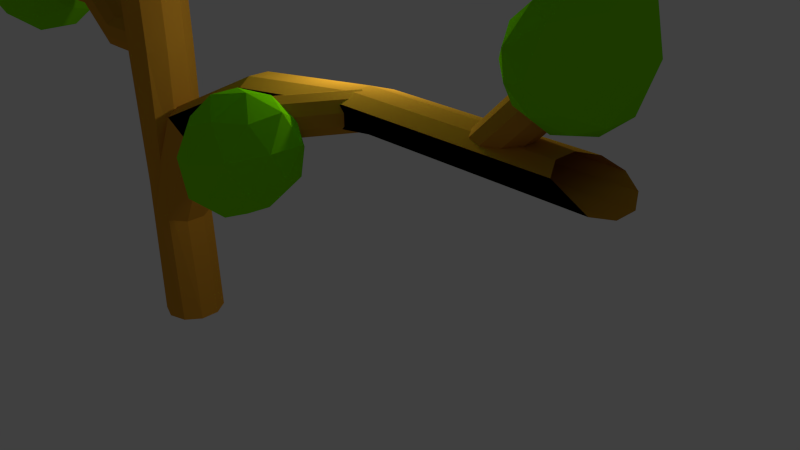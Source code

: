 # Source: Arbres_Geant_fusionne.blend  (saved by Blender 2.69.0; exported with 4.5.12 LTS)
import bpy
from mathutils import Matrix  # noqa: F401  (used for matrix-valued properties, if any)

bpy.ops.wm.read_factory_settings(use_empty=True)
scene = bpy.context.scene
scene.name = 'Scene'

# ---- collections
col_collection_1 = bpy.data.collections.new('Collection 1'); scene.collection.children.link(col_collection_1)

# ---- materials (node trees are filled in below, after node groups)
mat_feuilles = bpy.data.materials.new('Feuilles')
mat_feuilles.alpha_threshold = 0.0
mat_feuilles.use_transparent_shadow = False
mat_feuilles.diffuse_color = (0.224, 0.8, 0.0, 1.0)
mat_feuilles.roughness = 0.5
mat_feuilles.line_color = (0.0, 0.0, 0.0, 1.0)
mat_bois = bpy.data.materials.new('Bois')
mat_bois.alpha_threshold = 0.0
mat_bois.use_transparent_shadow = False
mat_bois.diffuse_color = (0.6619, 0.2978, 0.02725, 1.0)
mat_bois.roughness = 0.5
mat_bois.specular_intensity = 0.1602
mat_bois.line_color = (0.0, 0.0, 0.0, 1.0)
mat_feuilles_001 = bpy.data.materials.new('Feuilles.001')
mat_feuilles_001.alpha_threshold = 0.0
mat_feuilles_001.use_transparent_shadow = False
mat_feuilles_001.diffuse_color = (0.224, 0.8, 0.0, 1.0)
mat_feuilles_001.roughness = 0.5
mat_feuilles_001.line_color = (0.0, 0.0, 0.0, 1.0)

# ---- material node trees

# ---- world
world_world = bpy.data.worlds.new('World'); scene.world = world_world
world_world.color = (0.05088, 0.05088, 0.05088)
world_world.use_sun_shadow = False
world_world.sun_shadow_jitter_overblur = 0.0
world_world.cycles.sampling_method = 'MANUAL'
world_world.cycles.sample_map_resolution = 256

# ---- cameras
cam_camera = bpy.data.cameras.new('Camera')
cam_camera.clip_end = 100.0
cam_camera.lens = 35.0
cam_camera.sensor_width = 32.0
cam_camera.sensor_height = 18.0
cam_camera.ortho_scale = 7.314
cam_camera.dof.focus_distance = 0.0
cam_camera.dof.aperture_fstop = 128.0

# ---- lights
light_lamp = bpy.data.lights.new('Lamp', 'POINT')
light_lamp.transmission_factor = 0.0
light_lamp.cutoff_distance = 30.0
light_lamp.energy = 100.0
light_lamp.shadow_buffer_clip_start = 1.001
light_lamp.shadow_soft_size = 0.1
light_lamp.shadow_maximum_resolution = 0.006
light_lamp.use_absolute_resolution = True
light_lamp.cycles.use_multiple_importance_sampling = False

# ---- meshes
me_icosphere_001 = bpy.data.meshes.new('Icosphere.001')
me_icosphere_001.from_pydata([(1.378, -0.8195, -1.548), (1.601, -0.02702, -1.551), (1.322, -0.7553, -1.571), (1.546, 0.03713, -1.573), (1.287, -0.716, -1.63), (1.511, 0.07649, -1.632), (1.287, -0.7164, -1.702), (1.511, 0.07602, -1.705), (1.322, -0.7565, -1.761), (1.545, 0.03591, -1.763), (1.377, -0.821, -1.784), (1.601, -0.02852, -1.786), (1.433, -0.8851, -1.761), (1.656, -0.09266, -1.763), (1.467, -0.9245, -1.702), (1.691, -0.132, -1.705), (1.467, -0.924, -1.63), (1.691, -0.1316, -1.632), (1.433, -0.8839, -1.571), (1.657, -0.09145, -1.573), (2.598, -6.565e-08, -1.403), (2.854, -0.2995, -1.384), (2.62, -0.4847, -1.203), (2.475, -9.652e-08, -1.091), (2.62, 0.4847, -1.203), (2.854, 0.2995, -1.384), (2.888, -0.4847, -1.063), (2.654, -0.2995, -0.8816), (2.654, 0.2995, -0.8816), (2.888, 0.4847, -1.063), (3.033, -9.151e-09, -1.174), (2.957, -3.614e-08, -0.7806), (2.583, -0.2849, -1.333), (2.721, -0.1761, -1.44), (2.734, -0.4609, -1.322), (2.872, -2.343e-08, -1.429), (2.721, 0.1761, -1.44), (2.498, -8.605e-08, -1.268), (2.511, -0.2849, -1.15), (2.583, 0.2849, -1.333), (2.511, 0.2849, -1.15), (2.734, 0.4609, -1.322), (2.955, -0.1761, -1.343), (2.955, 0.1761, -1.343), (2.732, -0.5697, -1.171), (2.87, -0.4609, -1.277), (2.509, -0.1761, -0.9985), (2.594, -0.4609, -1.064), (2.594, 0.4609, -1.064), (2.509, 0.1761, -0.9985), (2.87, 0.4609, -1.277), (2.732, 0.5697, -1.171), (3.003, -0.2849, -1.104), (2.78, -0.4609, -0.9321), (2.643, -8.17e-08, -0.8257), (2.78, 0.4609, -0.9321), (3.003, 0.2849, -1.104), (2.958, -0.2849, -0.8728), (3.044, -1.679e-08, -0.9385), (2.821, -0.1761, -0.7664), (2.821, 0.1761, -0.7664), (2.958, 0.2849, -0.8728), (-1.445, 1.829e-08, -1.42), (-1.677, -0.4517, -1.062), (-1.681, -0.7309, -1.554), (-1.684, 1.847e-07, -1.858), (-1.681, 0.7309, -1.554), (-1.677, 0.4517, -1.062), (-2.065, -0.7309, -1.277), (-2.069, -0.4517, -1.769), (-2.069, 0.4517, -1.769), (-2.065, 0.7309, -1.277), (-2.062, 8.222e-08, -0.9732), (-2.573, 3.22e-07, -1.407), (-1.509, -0.4296, -1.499), (-1.507, -0.2655, -1.21), (-1.645, -0.6951, -1.289), (-1.643, -2.569e-08, -0.9995), (-1.507, 0.2655, -1.21), (-1.511, 9.606e-08, -1.678), (-1.649, -0.4296, -1.757), (-1.509, 0.4296, -1.499), (-1.649, 0.4296, -1.757), (-1.645, 0.6951, -1.289), (-1.748, -0.2655, -0.9489), (-1.748, 0.2655, -0.9489), (-1.752, -0.8593, -1.417), (-1.75, -0.6952, -1.128), (-1.756, -0.2655, -1.885), (-1.755, -0.6952, -1.706), (-1.755, 0.6952, -1.706), (-1.756, 0.2655, -1.885), (-1.75, 0.6952, -1.128), (-1.752, 0.8593, -1.417), (-2.125, -0.4296, -1.074), (-2.129, -0.6951, -1.542), (-2.131, 3.003e-07, -1.831), (-2.129, 0.6951, -1.542), (-2.125, 0.4296, -1.074), (-2.382, -0.4296, -1.33), (-2.381, 2.101e-07, -1.151), (-2.385, -0.2655, -1.619), (-2.385, 0.2655, -1.619), (-2.382, 0.4296, -1.33), (-0.7453, 0.2434, -1.72), (-0.3732, 0.2434, -1.72), (-0.7453, 0.1969, -1.789), (-0.3732, 0.1969, -1.789), (-0.7453, 0.0752, -1.832), (-0.3732, 0.0752, -1.832), (-0.7453, -0.0752, -1.832), (-0.3732, -0.0752, -1.832), (-0.7453, -0.1969, -1.789), (-0.3732, -0.1969, -1.789), (-0.7453, -0.2434, -1.72), (-0.3732, -0.2434, -1.72), (-0.7453, -0.1969, -1.65), (-0.3732, -0.1969, -1.65), (-0.7453, -0.0752, -1.607), (-0.3732, -0.0752, -1.607), (-0.7453, 0.0752, -1.607), (-0.3732, 0.0752, -1.607), (-0.7453, 0.1969, -1.65), (-0.3732, 0.1969, -1.65), (-0.7453, 0.1969, -1.65), (-0.7453, 0.0752, -1.607), (-0.7453, -0.0752, -1.607), (-0.7453, -0.1969, -1.65), (-0.7453, -0.2434, -1.72), (-0.7453, -0.1969, -1.789), (-0.7453, -0.0752, -1.832), (-0.7453, 0.0752, -1.832), (-0.7453, 0.1969, -1.789), (-0.7453, 0.2434, -1.72), (-0.7453, 0.2434, -1.72), (-0.7453, 0.1969, -1.789), (-0.7453, 0.0752, -1.832), (-0.7453, -0.0752, -1.832), (-0.7453, -0.1969, -1.789), (-0.7453, -0.2434, -1.72), (-0.7453, -0.1969, -1.65), (-0.7453, -0.0752, -1.607), (-0.7453, 0.0752, -1.607), (-0.7453, 0.1969, -1.65), (-0.7453, 0.2434, -1.72), (-0.7453, 0.1969, -1.789), (-0.7453, 0.0752, -1.832), (-0.7453, -0.0752, -1.832), (-0.7453, -0.1969, -1.789), (-0.7453, -0.2434, -1.72), (-0.7453, -0.1969, -1.65), (-0.7453, -0.0752, -1.607), (-0.7453, 0.0752, -1.607), (-0.7453, 0.1969, -1.65), (-1.03, 0.2434, -1.46), (-1.03, 0.1969, -1.529), (-1.03, 0.0752, -1.572), (-1.03, -0.0752, -1.572), (-1.03, -0.1969, -1.529), (-1.03, -0.2434, -1.46), (-1.03, -0.1969, -1.391), (-1.03, -0.0752, -1.348), (-1.03, 0.0752, -1.348), (-1.03, 0.1969, -1.391), (-0.7453, 0.1969, -1.65), (-0.7453, 0.0752, -1.607), (-0.7453, -0.0752, -1.607), (-0.7453, -0.1969, -1.65), (-0.7453, -0.2434, -1.72), (-0.7453, -0.1969, -1.789), (-0.7453, -0.0752, -1.832), (-0.7453, 0.0752, -1.832), (-0.7453, 0.1969, -1.789), (-0.7453, 0.2434, -1.72), (-1.601, 0.2434, -1.46), (-1.601, 0.1969, -1.529), (-1.601, 0.0752, -1.572), (-1.601, -0.0752, -1.572), (-1.601, -0.1969, -1.529), (-1.601, -0.2434, -1.46), (-1.601, -0.1969, -1.391), (-1.601, -0.0752, -1.348), (-1.601, 0.0752, -1.348), (-1.601, 0.1969, -1.391), (-1.601, 0.2434, -1.46), (-1.601, 0.1969, -1.529), (-1.601, 0.0752, -1.572), (-1.601, -0.0752, -1.572), (-1.601, -0.1969, -1.529), (-1.601, -0.2434, -1.46), (-1.601, -0.1969, -1.391), (-1.601, -0.0752, -1.348), (-1.601, 0.0752, -1.348), (-1.601, 0.1969, -1.391), (-1.601, 0.2434, -1.46), (-1.601, 0.1969, -1.529), (-1.601, 0.0752, -1.572), (-1.601, -0.0752, -1.572), (-1.601, -0.1969, -1.529), (-1.601, -0.2434, -1.46), (-1.601, -0.1969, -1.391), (-1.601, -0.0752, -1.348), (-1.601, 0.0752, -1.348), (-1.601, 0.1969, -1.391), (-2.037e-07, 0.0, -1.1), (1.935, -0.5783, -0.4919), (-0.739, -0.9357, -0.4919), (-2.391, 0.0, -0.4919), (-0.739, 0.9357, -0.4919), (1.935, 0.5783, -0.4919), (0.739, -0.9357, 0.497), (-1.935, -0.5783, 0.497), (-1.935, 0.5783, 0.497), (0.739, 0.9357, 0.497), (2.391, 0.0, 0.497), (0.0, 0.0, 1.351), (-0.4344, -0.55, -0.9357), (1.137, -0.3399, -0.9357), (0.7029, -0.8899, -0.5783), (2.274, 0.0, -0.5783), (1.137, 0.3399, -0.9357), (-1.406, 0.0, -0.9357), (-1.84, -0.55, -0.5783), (-0.4344, 0.55, -0.9357), (-1.84, 0.55, -0.5783), (0.7029, 0.8899, -0.5783), (2.543, -0.3399, -0.2486), (2.543, 0.3399, -0.2486), (-2.037e-07, -1.1, -0.2486), (1.572, -0.8899, -0.2486), (-2.543, -0.3399, -0.2486), (-1.572, -0.8899, -0.2486), (-1.572, 0.8899, -0.2486), (-2.543, 0.3399, -0.2486), (1.572, 0.8899, -0.2486), (-2.037e-07, 1.1, -0.2486), (1.84, -0.55, 0.6976), (-0.7029, -0.8899, 0.6976), (-2.274, 0.0, 0.6976), (-0.7029, 0.8899, 0.6976), (1.84, 0.55, 0.6976), (0.1787, -0.55, 1.2), (0.5783, 0.0, 1.2), (-0.4679, -0.3399, 1.2), (-0.4679, 0.3399, 1.2), (0.1787, 0.55, 1.2), (-0.2677, 0.3922, -3.844), (-0.2677, 0.3922, -0.7794), (-0.1519, 0.3173, -3.844), (-0.1519, 0.3173, -0.7794), (-0.08038, 0.1212, -3.844), (-0.08038, 0.1212, -0.7794), (-0.08038, -0.1212, -3.844), (-0.08038, -0.1212, -0.7794), (-0.1519, -0.3173, -3.844), (-0.1519, -0.3173, -0.7794), (-0.2677, -0.3922, -3.844), (-0.2677, -0.3922, -0.7794), (-0.3835, -0.3173, -3.844), (-0.3835, -0.3173, -0.7794), (-0.455, -0.1212, -3.844), (-0.455, -0.1212, -0.7794), (-0.455, 0.1212, -3.844), (-0.455, 0.1212, -0.7794), (-0.3835, 0.3173, -3.844), (-0.3835, 0.3173, -0.7794), (-0.2677, 0.3922, -2.738), (-0.2677, 0.3922, -1.717), (-0.1519, 0.3173, -1.717), (-0.1765, 0.3173, -2.738), (-0.08038, 0.1212, -1.717), (-0.1202, 0.1212, -2.738), (-0.08038, -0.1212, -1.717), (-0.1202, -0.1212, -2.738), (-0.1519, -0.3173, -1.717), (-0.1765, -0.3173, -2.738), (-0.2677, -0.3922, -1.717), (-0.2677, -0.3922, -2.738), (-0.3835, -0.3173, -1.717), (-0.3589, -0.3173, -2.738), (-0.455, -0.1212, -1.717), (-0.4153, -0.1212, -2.738), (-0.455, 0.1212, -1.717), (-0.4153, 0.1212, -2.738), (-0.3835, 0.3173, -1.717), (-0.3589, 0.3173, -2.738), (0.08934, 0.3922, -2.182), (0.1765, 0.3173, -2.236), (0.2303, 0.1212, -2.27), (0.2303, -0.1212, -2.27), (0.1765, -0.3173, -2.236), (0.002194, -0.3173, -2.128), (-0.05166, -0.1212, -2.095), (-0.05166, 0.1212, -2.095), (0.002194, 0.3173, -2.128), (-0.2777, 0.3922, -2.976), (-0.1906, 0.3173, -3.03), (-0.1367, 0.1212, -3.063), (-0.1367, -0.1212, -3.063), (-0.1906, -0.3173, -3.03), (-0.2777, -0.3922, -2.976), (-0.3649, -0.3173, -2.921), (-0.4187, -0.1212, -2.888), (-0.4187, 0.1212, -2.888), (-0.3649, 0.3173, -2.921), (0.1765, -0.3173, -2.236), (0.002194, -0.3173, -2.128), (-0.1906, -0.3173, -3.03), (-0.2777, -0.3922, -2.976), (-0.3649, -0.3173, -2.921), (0.895, 0.3922, -1.763), (0.9821, 0.3173, -1.818), (1.036, 0.1212, -1.851), (1.036, -0.1212, -1.851), (0.9821, -0.3173, -1.818), (0.8078, -0.3173, -1.709), (0.754, -0.1212, -1.676), (0.754, 0.1212, -1.676), (0.8078, 0.3173, -1.709), (0.9821, -0.3173, -1.818), (0.8078, -0.3173, -1.709), (1.717, 0.3922, -1.644), (1.804, 0.3173, -1.698), (1.858, 0.1212, -1.731), (1.858, -0.1212, -1.731), (1.804, -0.3173, -1.698), (1.63, -0.3173, -1.589), (1.576, -0.1212, -1.556), (1.576, 0.1212, -1.556), (1.63, 0.3173, -1.589), (1.804, -0.3173, -1.698), (1.63, -0.3173, -1.589), (2.875, 0.3922, -1.644), (2.962, 0.3173, -1.698), (3.016, 0.1212, -1.731), (3.016, -0.1212, -1.731), (2.962, -0.3173, -1.698), (2.788, -0.3173, -1.589), (2.734, -0.1212, -1.556), (2.734, 0.1212, -1.556), (2.788, 0.3173, -1.589), (2.962, -0.3173, -1.698), (2.788, -0.3173, -1.589), (2.75, 0.2434, -1.183), (2.793, 0.1969, -1.232), (2.819, 0.0752, -1.262), (2.819, -0.0752, -1.262), (2.793, -0.1969, -1.232), (2.75, -0.2434, -1.183), (2.708, -0.1969, -1.134), (2.682, -0.0752, -1.104), (2.682, 0.0752, -1.104), (2.708, 0.1969, -1.134), (2.348, 0.2434, -1.652), (2.39, 0.1969, -1.701), (2.416, 0.0752, -1.731), (2.416, -0.0752, -1.731), (2.39, -0.1969, -1.701), (2.348, -0.2434, -1.652), (2.305, -0.1969, -1.603), (2.279, -0.0752, -1.573), (2.279, 0.0752, -1.573), (2.305, 0.1969, -1.603), (2.348, 0.2434, -1.652), (2.39, 0.1969, -1.701), (2.416, 0.0752, -1.731), (2.416, -0.0752, -1.731), (2.39, -0.1969, -1.701), (2.348, -0.2434, -1.652), (2.305, -0.1969, -1.603), (2.279, -0.0752, -1.573), (2.279, 0.0752, -1.573), (2.305, 0.1969, -1.603), (2.348, 0.2434, -1.652), (2.39, 0.1969, -1.701), (2.416, 0.0752, -1.731), (2.416, -0.0752, -1.731), (2.39, -0.1969, -1.701), (2.348, -0.2434, -1.652), (2.305, -0.1969, -1.603), (2.279, -0.0752, -1.573), (2.279, 0.0752, -1.573), (2.305, 0.1969, -1.603), (1.241, -0.6159, -1.74), (1.525, -0.6765, -1.65), (1.451, -0.6369, -1.981), (1.197, -0.9331, -2.026), (1.114, -1.156, -1.723), (1.317, -0.9971, -1.49), (1.656, -1.028, -1.88), (1.453, -1.186, -2.113), (1.244, -1.507, -1.953), (1.318, -1.546, -1.622), (1.572, -1.25, -1.577), (1.572, -1.712, -1.882), (1.339, -0.5444, -1.871), (1.383, -0.5676, -1.676), (1.506, -0.58, -1.818), (1.427, -0.7917, -1.529), (1.26, -0.7561, -1.582), (1.19, -0.7185, -1.897), (1.313, -0.7308, -2.039), (1.141, -0.8493, -1.719), (1.115, -1.036, -1.887), (1.185, -1.073, -1.572), (1.558, -0.8745, -1.572), (1.435, -1.063, -1.478), (1.563, -0.7204, -1.945), (1.607, -0.7437, -1.75), (1.294, -0.9877, -2.108), (1.444, -0.8136, -2.082), (1.123, -1.307, -1.836), (1.172, -1.176, -2.014), (1.285, -1.237, -1.504), (1.166, -1.33, -1.641), (1.66, -1.168, -1.718), (1.59, -1.13, -2.033), (1.348, -1.412, -2.076), (1.269, -1.624, -1.788), (1.462, -1.473, -1.566), (1.66, -1.439, -1.898), (1.611, -1.57, -1.719), (1.541, -1.532, -2.034), (1.418, -1.721, -1.941), (1.462, -1.744, -1.746)], [], [(0, 1, 3, 2), (2, 3, 5, 4), (4, 5, 7, 6), (6, 7, 9, 8), (8, 9, 11, 10), (10, 11, 13, 12), (12, 13, 15, 14), (14, 15, 17, 16), (3, 1, 19, 17, 15, 13, 11, 9, 7, 5), (18, 19, 1, 0), (16, 17, 19, 18), (0, 2, 4, 6, 8, 10, 12, 14, 16, 18), (20, 33, 32), (21, 33, 35), (20, 32, 37), (20, 37, 39), (20, 39, 36), (21, 35, 42), (22, 34, 44), (23, 38, 46), (24, 40, 48), (25, 41, 50), (21, 42, 45), (22, 44, 47), (23, 46, 49), (24, 48, 51), (25, 50, 43), (26, 52, 57), (27, 53, 59), (28, 54, 60), (29, 55, 61), (30, 56, 58), (32, 34, 22), (32, 33, 34), (33, 21, 34), (35, 36, 25), (35, 33, 36), (33, 20, 36), (37, 38, 23), (37, 32, 38), (32, 22, 38), (39, 40, 24), (39, 37, 40), (37, 23, 40), (36, 41, 25), (36, 39, 41), (39, 24, 41), (42, 43, 30), (42, 35, 43), (35, 25, 43), (44, 45, 26), (44, 34, 45), (34, 21, 45), (46, 47, 27), (46, 38, 47), (38, 22, 47), (48, 49, 28), (48, 40, 49), (40, 23, 49), (50, 51, 29), (50, 41, 51), (41, 24, 51), (45, 52, 26), (45, 42, 52), (42, 30, 52), (47, 53, 27), (47, 44, 53), (44, 26, 53), (49, 54, 28), (49, 46, 54), (46, 27, 54), (51, 55, 29), (51, 48, 55), (48, 28, 55), (43, 56, 30), (43, 50, 56), (50, 29, 56), (57, 58, 31), (57, 52, 58), (52, 30, 58), (59, 57, 31), (59, 53, 57), (53, 26, 57), (60, 59, 31), (60, 54, 59), (54, 27, 59), (61, 60, 31), (61, 55, 60), (55, 28, 60), (58, 61, 31), (58, 56, 61), (56, 29, 61), (62, 75, 74), (63, 75, 77), (62, 74, 79), (62, 79, 81), (62, 81, 78), (63, 77, 84), (64, 76, 86), (65, 80, 88), (66, 82, 90), (67, 83, 92), (63, 84, 87), (64, 86, 89), (65, 88, 91), (66, 90, 93), (67, 92, 85), (68, 94, 99), (69, 95, 101), (70, 96, 102), (71, 97, 103), (72, 98, 100), (74, 76, 64), (74, 75, 76), (75, 63, 76), (77, 78, 67), (77, 75, 78), (75, 62, 78), (79, 80, 65), (79, 74, 80), (74, 64, 80), (81, 82, 66), (81, 79, 82), (79, 65, 82), (78, 83, 67), (78, 81, 83), (81, 66, 83), (84, 85, 72), (84, 77, 85), (77, 67, 85), (86, 87, 68), (86, 76, 87), (76, 63, 87), (88, 89, 69), (88, 80, 89), (80, 64, 89), (90, 91, 70), (90, 82, 91), (82, 65, 91), (92, 93, 71), (92, 83, 93), (83, 66, 93), (87, 94, 68), (87, 84, 94), (84, 72, 94), (89, 95, 69), (89, 86, 95), (86, 68, 95), (91, 96, 70), (91, 88, 96), (88, 69, 96), (93, 97, 71), (93, 90, 97), (90, 70, 97), (85, 98, 72), (85, 92, 98), (92, 71, 98), (99, 100, 73), (99, 94, 100), (94, 72, 100), (101, 99, 73), (101, 95, 99), (95, 68, 99), (102, 101, 73), (102, 96, 101), (96, 69, 101), (103, 102, 73), (103, 97, 102), (97, 70, 102), (100, 103, 73), (100, 98, 103), (98, 71, 103), (104, 105, 107, 106), (106, 107, 109, 108), (108, 109, 111, 110), (110, 111, 113, 112), (112, 113, 115, 114), (114, 115, 117, 116), (116, 117, 119, 118), (118, 119, 121, 120), (107, 105, 123, 121, 119, 117, 115, 113, 111, 109), (122, 123, 105, 104), (120, 121, 123, 122), (104, 106, 135, 134), (106, 108, 136, 135), (108, 110, 137, 136), (110, 112, 138, 137), (112, 114, 139, 138), (114, 116, 140, 139), (116, 118, 141, 140), (118, 120, 142, 141), (120, 122, 143, 142), (122, 104, 134, 143), (134, 135, 132, 133), (135, 136, 131, 132), (136, 137, 130, 131), (137, 138, 129, 130), (138, 139, 128, 129), (139, 140, 127, 128), (140, 141, 126, 127), (141, 142, 125, 126), (142, 143, 124, 125), (143, 134, 133, 124), (124, 133, 144, 153), (125, 124, 153, 152), (126, 125, 152, 151), (127, 126, 151, 150), (128, 127, 150, 149), (129, 128, 149, 148), (130, 129, 148, 147), (131, 130, 147, 146), (132, 131, 146, 145), (133, 132, 145, 144), (144, 145, 172, 173), (145, 146, 171, 172), (146, 147, 170, 171), (147, 148, 169, 170), (148, 149, 168, 169), (149, 150, 167, 168), (150, 151, 166, 167), (151, 152, 165, 166), (152, 153, 164, 165), (153, 144, 173, 164), (164, 173, 154, 163), (165, 164, 163, 162), (166, 165, 162, 161), (167, 166, 161, 160), (168, 167, 160, 159), (169, 168, 159, 158), (170, 169, 158, 157), (171, 170, 157, 156), (172, 171, 156, 155), (173, 172, 155, 154), (154, 155, 175, 174), (155, 156, 176, 175), (156, 157, 177, 176), (157, 158, 178, 177), (158, 159, 179, 178), (159, 160, 180, 179), (160, 161, 181, 180), (161, 162, 182, 181), (162, 163, 183, 182), (163, 154, 174, 183), (183, 174, 184, 193), (193, 184, 194, 203), (182, 183, 193, 192), (181, 182, 192, 191), (180, 181, 191, 190), (179, 180, 190, 189), (178, 179, 189, 188), (177, 178, 188, 187), (176, 177, 187, 186), (175, 176, 186, 185), (174, 175, 185, 184), (194, 195, 196, 197, 198, 199, 200, 201, 202, 203), (192, 193, 203, 202), (191, 192, 202, 201), (190, 191, 201, 200), (189, 190, 200, 199), (188, 189, 199, 198), (187, 188, 198, 197), (186, 187, 197, 196), (185, 186, 196, 195), (184, 185, 195, 194), (204, 217, 216), (205, 217, 219), (204, 216, 221), (204, 221, 223), (204, 223, 220), (205, 219, 226), (206, 218, 228), (207, 222, 230), (208, 224, 232), (209, 225, 234), (205, 226, 229), (206, 228, 231), (207, 230, 233), (208, 232, 235), (209, 234, 227), (210, 236, 241), (211, 237, 243), (212, 238, 244), (213, 239, 245), (214, 240, 242), (216, 218, 206), (216, 217, 218), (217, 205, 218), (219, 220, 209), (219, 217, 220), (217, 204, 220), (221, 222, 207), (221, 216, 222), (216, 206, 222), (223, 224, 208), (223, 221, 224), (221, 207, 224), (220, 225, 209), (220, 223, 225), (223, 208, 225), (226, 227, 214), (226, 219, 227), (219, 209, 227), (228, 229, 210), (228, 218, 229), (218, 205, 229), (230, 231, 211), (230, 222, 231), (222, 206, 231), (232, 233, 212), (232, 224, 233), (224, 207, 233), (234, 235, 213), (234, 225, 235), (225, 208, 235), (229, 236, 210), (229, 226, 236), (226, 214, 236), (231, 237, 211), (231, 228, 237), (228, 210, 237), (233, 238, 212), (233, 230, 238), (230, 211, 238), (235, 239, 213), (235, 232, 239), (232, 212, 239), (227, 240, 214), (227, 234, 240), (234, 213, 240), (241, 242, 215), (241, 236, 242), (236, 214, 242), (243, 241, 215), (243, 237, 241), (237, 210, 241), (244, 243, 215), (244, 238, 243), (238, 211, 243), (245, 244, 215), (245, 239, 244), (239, 212, 244), (242, 245, 215), (242, 240, 245), (240, 213, 245), (267, 247, 249, 268), (268, 249, 251, 270), (270, 251, 253, 272), (272, 253, 255, 274), (274, 255, 257, 276), (276, 257, 259, 278), (278, 259, 261, 280), (280, 261, 263, 282), (249, 247, 265, 263, 261, 259, 257, 255, 253, 251), (284, 265, 247, 267), (282, 263, 265, 284), (246, 248, 250, 252, 254, 256, 258, 260, 262, 264), (246, 266, 269, 248), (266, 267, 268, 269), (248, 269, 271, 250), (269, 268, 270, 271), (250, 271, 273, 252), (271, 270, 272, 273), (252, 273, 275, 254), (273, 272, 274, 275), (254, 275, 277, 256), (275, 274, 276, 277), (256, 277, 279, 258), (277, 276, 278, 279), (258, 279, 281, 260), (279, 278, 280, 281), (260, 281, 283, 262), (281, 280, 282, 283), (264, 285, 266, 246), (285, 284, 267, 266), (262, 283, 285, 264), (283, 282, 284, 285), (295, 286, 287, 296), (296, 287, 288, 297), (297, 288, 289, 298), (298, 289, 290, 299), (301, 291, 292, 302), (302, 292, 293, 303), (304, 294, 286, 295), (303, 293, 294, 304), (291, 306, 320, 315), (305, 306, 309, 308, 307), (301, 300, 308, 309), (300, 299, 307, 308), (291, 301, 309, 306), (299, 290, 305, 307), (315, 320, 331, 326), (305, 290, 314, 319), (306, 305, 319, 320), (290, 291, 315, 314), (286, 294, 318, 310), (294, 293, 317, 318), (293, 292, 316, 317), (292, 291, 315, 316), (290, 289, 313, 314), (289, 288, 312, 313), (288, 287, 311, 312), (287, 286, 310, 311), (326, 331, 342, 337), (319, 314, 325, 330), (320, 319, 330, 331), (314, 315, 326, 325), (310, 318, 329, 321), (318, 317, 328, 329), (317, 316, 327, 328), (316, 315, 326, 327), (314, 313, 324, 325), (313, 312, 323, 324), (312, 311, 322, 323), (311, 310, 321, 322), (336, 337, 342, 341), (330, 325, 336, 341), (331, 330, 341, 342), (325, 326, 337, 336), (321, 329, 340, 332), (329, 328, 339, 340), (328, 327, 338, 339), (327, 326, 337, 338), (325, 324, 335, 336), (324, 323, 334, 335), (323, 322, 333, 334), (322, 321, 332, 333), (343, 344, 354, 353), (344, 345, 355, 354), (345, 346, 356, 355), (346, 347, 357, 356), (347, 348, 358, 357), (348, 349, 359, 358), (349, 350, 360, 359), (350, 351, 361, 360), (351, 352, 362, 361), (352, 343, 353, 362), (362, 353, 363, 372), (372, 363, 373, 382), (361, 362, 372, 371), (360, 361, 371, 370), (359, 360, 370, 369), (358, 359, 369, 368), (357, 358, 368, 367), (356, 357, 367, 366), (355, 356, 366, 365), (354, 355, 365, 364), (353, 354, 364, 363), (373, 374, 375, 376, 377, 378, 379, 380, 381, 382), (371, 372, 382, 381), (370, 371, 381, 380), (369, 370, 380, 379), (368, 369, 379, 378), (367, 368, 378, 377), (366, 367, 377, 376), (365, 366, 376, 375), (364, 365, 375, 374), (363, 364, 374, 373), (383, 396, 395), (384, 396, 398), (383, 395, 400), (383, 400, 402), (383, 402, 399), (384, 398, 405), (385, 397, 407), (386, 401, 409), (387, 403, 411), (388, 404, 413), (384, 405, 408), (385, 407, 410), (386, 409, 412), (387, 411, 414), (388, 413, 406), (389, 415, 420), (390, 416, 422), (391, 417, 423), (392, 418, 424), (393, 419, 421), (395, 397, 385), (395, 396, 397), (396, 384, 397), (398, 399, 388), (398, 396, 399), (396, 383, 399), (400, 401, 386), (400, 395, 401), (395, 385, 401), (402, 403, 387), (402, 400, 403), (400, 386, 403), (399, 404, 388), (399, 402, 404), (402, 387, 404), (405, 406, 393), (405, 398, 406), (398, 388, 406), (407, 408, 389), (407, 397, 408), (397, 384, 408), (409, 410, 390), (409, 401, 410), (401, 385, 410), (411, 412, 391), (411, 403, 412), (403, 386, 412), (413, 414, 392), (413, 404, 414), (404, 387, 414), (408, 415, 389), (408, 405, 415), (405, 393, 415), (410, 416, 390), (410, 407, 416), (407, 389, 416), (412, 417, 391), (412, 409, 417), (409, 390, 417), (414, 418, 392), (414, 411, 418), (411, 391, 418), (406, 419, 393), (406, 413, 419), (413, 392, 419), (420, 421, 394), (420, 415, 421), (415, 393, 421), (422, 420, 394), (422, 416, 420), (416, 389, 420), (423, 422, 394), (423, 417, 422), (417, 390, 422), (424, 423, 394), (424, 418, 423), (418, 391, 423), (421, 424, 394), (421, 419, 424), (419, 392, 424)])
me_icosphere_001.polygons.foreach_set('material_index', [1, 1, 1, 1, 1, 1, 1, 1, 1, 1, 1, 1, 0, 0, 0, 0, 0, 0, 0, 0, 0, 0, 0, 0, 0, 0, 0, 0, 0, 0, 0, 0, 0, 0, 0, 0, 0, 0, 0, 0, 0, 0, 0, 0, 0, 0, 0, 0, 0, 0, 0, 0, 0, 0, 0, 0, 0, 0, 0, 0, 0, 0, 0, 0, 0, 0, 0, 0, 0, 0, 0, 0, 0, 0, 0, 0, 0, 0, 0, 0, 0, 0, 0, 0, 0, 0, 0, 0, 0, 0, 0, 0, 0, 0, 0, 0, 0, 0, 0, 0, 0, 0, 0, 0, 0, 0, 0, 0, 0, 0, 0, 0, 0, 0, 0, 0, 0, 0, 0, 0, 0, 0, 0, 0, 0, 0, 0, 0, 0, 0, 0, 0, 0, 0, 0, 0, 0, 0, 0, 0, 0, 0, 0, 0, 0, 0, 0, 0, 0, 0, 0, 0, 0, 0, 0, 0, 0, 0, 0, 0, 0, 0, 0, 0, 0, 0, 0, 0, 0, 0, 0, 0, 1, 1, 1, 1, 1, 1, 1, 1, 1, 1, 1, 1, 1, 1, 1, 1, 1, 1, 1, 1, 1, 1, 1, 1, 1, 1, 1, 1, 1, 1, 1, 1, 1, 1, 1, 1, 1, 1, 1, 1, 1, 1, 1, 1, 1, 1, 1, 1, 1, 1, 1, 1, 1, 1, 1, 1, 1, 1, 1, 1, 1, 1, 1, 1, 1, 1, 1, 1, 1, 1, 1, 1, 1, 1, 1, 1, 1, 1, 1, 1, 1, 1, 1, 1, 1, 1, 1, 1, 1, 1, 1, 1, 0, 0, 0, 0, 0, 0, 0, 0, 0, 0, 0, 0, 0, 0, 0, 0, 0, 0, 0, 0, 0, 0, 0, 0, 0, 0, 0, 0, 0, 0, 0, 0, 0, 0, 0, 0, 0, 0, 0, 0, 0, 0, 0, 0, 0, 0, 0, 0, 0, 0, 0, 0, 0, 0, 0, 0, 0, 0, 0, 0, 0, 0, 0, 0, 0, 0, 0, 0, 0, 0, 0, 0, 0, 0, 0, 0, 0, 0, 0, 0, 1, 1, 1, 1, 1, 1, 1, 1, 1, 1, 1, 1, 1, 1, 1, 1, 1, 1, 1, 1, 1, 1, 1, 1, 1, 1, 1, 1, 1, 1, 1, 1, 1, 1, 1, 1, 1, 1, 1, 1, 1, 1, 1, 1, 1, 1, 1, 1, 1, 1, 1, 1, 1, 1, 1, 1, 1, 1, 1, 1, 1, 1, 1, 1, 1, 1, 1, 1, 1, 1, 1, 1, 1, 1, 1, 1, 1, 1, 1, 1, 1, 1, 1, 1, 1, 1, 1, 1, 1, 1, 1, 1, 1, 1, 1, 1, 1, 1, 1, 1, 1, 1, 1, 1, 1, 1, 1, 1, 1, 1, 1, 1, 1, 2, 2, 2, 2, 2, 2, 2, 2, 2, 2, 2, 2, 2, 2, 2, 2, 2, 2, 2, 2, 2, 2, 2, 2, 2, 2, 2, 2, 2, 2, 2, 2, 2, 2, 2, 2, 2, 2, 2, 2, 2, 2, 2, 2, 2, 2, 2, 2, 2, 2, 2, 2, 2, 2, 2, 2, 2, 2, 2, 2, 2, 2, 2, 2, 2, 2, 2, 2, 2, 2, 2, 2, 2, 2, 2, 2, 2, 2, 2, 2])
me_icosphere_001.materials.append(mat_feuilles)
me_icosphere_001.materials.append(mat_bois)
me_icosphere_001.materials.append(mat_feuilles_001)
me_icosphere_001.use_remesh_preserve_volume = False
me_icosphere_001.use_remesh_preserve_attributes = False
me_icosphere_001.use_mirror_vertex_groups = False
me_icosphere_001.update()

# ---- objects
ob_icosphere = bpy.data.objects.new('Icosphere', me_icosphere_001)
ob_lamp = bpy.data.objects.new('Lamp', light_lamp)
ob_camera = bpy.data.objects.new('Camera', cam_camera)

# ---- transforms, parenting, visibility, modifiers, constraints
ob_icosphere.location = (0.6936, -7.496e-07, 8.61)
ob_icosphere.scale = (2.591, 1.28, 2.236)
ob_icosphere.lineart.crease_threshold = 0.0
ob_lamp.location = (4.076, 1.005, 5.904)
ob_lamp.rotation_euler = (0.6503, 0.05522, 1.866)
ob_lamp.lock_rotations_4d = False
ob_lamp.empty_display_type = 'ARROWS'
ob_lamp.color = (0.0, 0.0, 0.0, 0.0)
ob_lamp.lineart.crease_threshold = 0.0
ob_camera.location = (12.41, -6.508, 8.3)
ob_camera.rotation_euler = (1.109, 0.01082, 0.8149)
ob_camera.lock_rotations_4d = False
ob_camera.empty_display_type = 'ARROWS'
ob_camera.color = (0.0, 0.0, 0.0, 0.0)
ob_camera.display_type = 'WIRE'
ob_camera.lineart.crease_threshold = 0.0

# ---- collection membership
col_collection_1.objects.link(ob_icosphere)
col_collection_1.objects.link(ob_lamp)
col_collection_1.objects.link(ob_camera)

# ---- scene / render settings (as saved in the file)
scene.camera = ob_camera
scene.frame_start = 1; scene.frame_end = 250; scene.frame_set(1)
scene.render.engine = 'BLENDER_EEVEE_NEXT'
scene.render.image_settings.compression = 90
scene.render.resolution_percentage = 50
scene.render.dither_intensity = 0.0
scene.cycles.use_denoising = False
scene.cycles.samples = 10
scene.cycles.sampling_pattern = 'TABULATED_SOBOL'
scene.cycles.light_sampling_threshold = 0.0
scene.cycles.use_adaptive_sampling = False
scene.cycles.use_light_tree = False
scene.cycles.blur_glossy = 0.0
scene.cycles.volume_bounces = 1
scene.cycles.pixel_filter_type = 'GAUSSIAN'
scene.cycles.sample_clamp_indirect = 0.0
scene.view_settings.view_transform = 'Standard'
bpy.context.view_layer.update()
